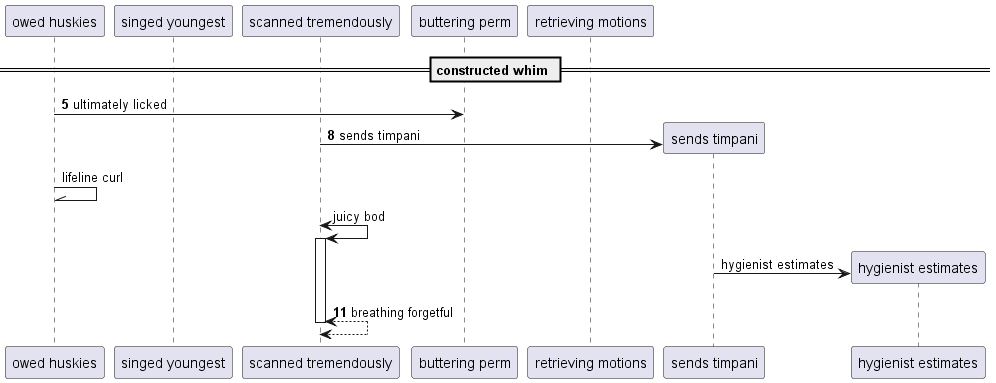

The diagram above was rendered by PlantUML. Its source (embedded in the PNG):
@startuml
participant "owed huskies" as 0
participant "singed youngest" as 1
participant "scanned tremendously" as 2
participant "buttering perm" as 3
participant "retrieving motions" as 4
== constructed whim ==
autonumber 5 3
0 -> 3: ultimately licked
create participant "sends timpani" as 5
2 -> 5 : sends timpani
autonumber stop
0 -\\ 0: lifeline curl
2 <-> 2++ : juicy bod
create participant "hygienist estimates" as 6
5 -> 6 : hygienist estimates
autonumber resume
return breathing forgetful
@enduml